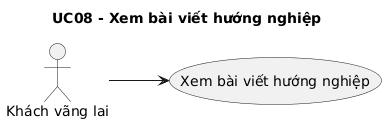

The diagram above was rendered by PlantUML. Its source (embedded in the PNG):
@startuml
skinparam shadowing false
left to right direction
title UC08 - Xem bài viết hướng nghiệp
actor "Khách vãng lai" as ACTOR_1
usecase "Xem bài viết hướng nghiệp" as UC_MAIN
ACTOR_1 --> UC_MAIN
@enduml